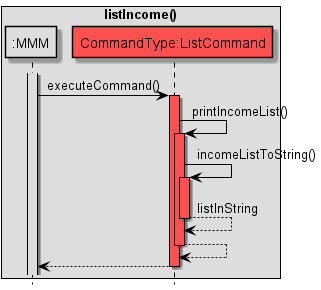

The diagram above was rendered by PlantUML. Its source (embedded in the PNG):
@startuml
!include Style.puml

hide footbox
skinparam sequenceMessageAlign center

skinparam sequence {
ArrowColor black
participantBorderColor black
LifelineBorderColor black
boxBorderColor black
}

box listIncome()
participant ":MMM" as MMM MMM_COLOUR
participant "CommandType:ListCommand" as C COMMANDS_COLOUR
end box

activate MMM MMM_COLOUR
MMM -> C: executeCommand()
activate C COMMANDS_COLOUR

C -> C: printIncomeList()
activate C COMMANDS_COLOUR

C -> C: incomeListToString()
activate C COMMANDS_COLOUR

C --> C: listInString
deactivate C

C --> C
deactivate C

C --> MMM
deactivate C

@enduml